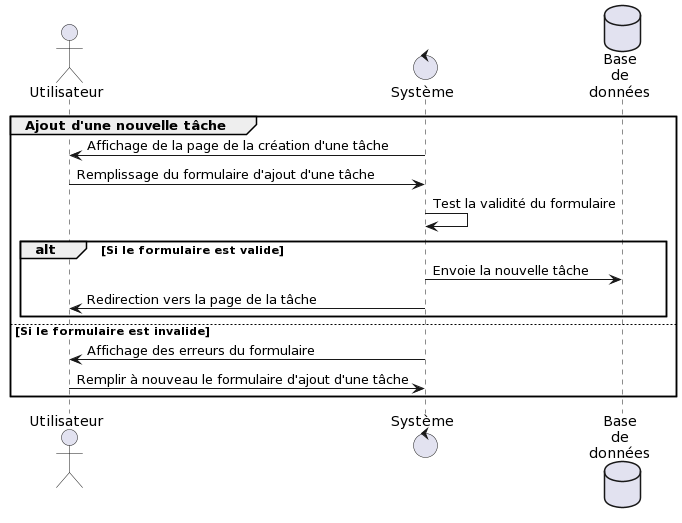

The diagram above was rendered by PlantUML. Its source (embedded in the PNG):
@startuml
actor Utilisateur
control Système
database "Base\nde\ndonnées"

group Ajout d'une nouvelle tâche

  Système -> Utilisateur : Affichage de la page de la création d'une tâche
  Utilisateur -> Système : Remplissage du formulaire d'ajout d'une tâche
  Système -> Système : Test la validité du formulaire

  alt Si le formulaire est valide
    Système -> "Base\nde\ndonnées" : Envoie la nouvelle tâche
    Système -> Utilisateur : Redirection vers la page de la tâche
  end

  else Si le formulaire est invalide
    Système -> Utilisateur : Affichage des erreurs du formulaire
    Utilisateur -> Système : Remplir à nouveau le formulaire d'ajout d'une tâche
  

end
@enduml